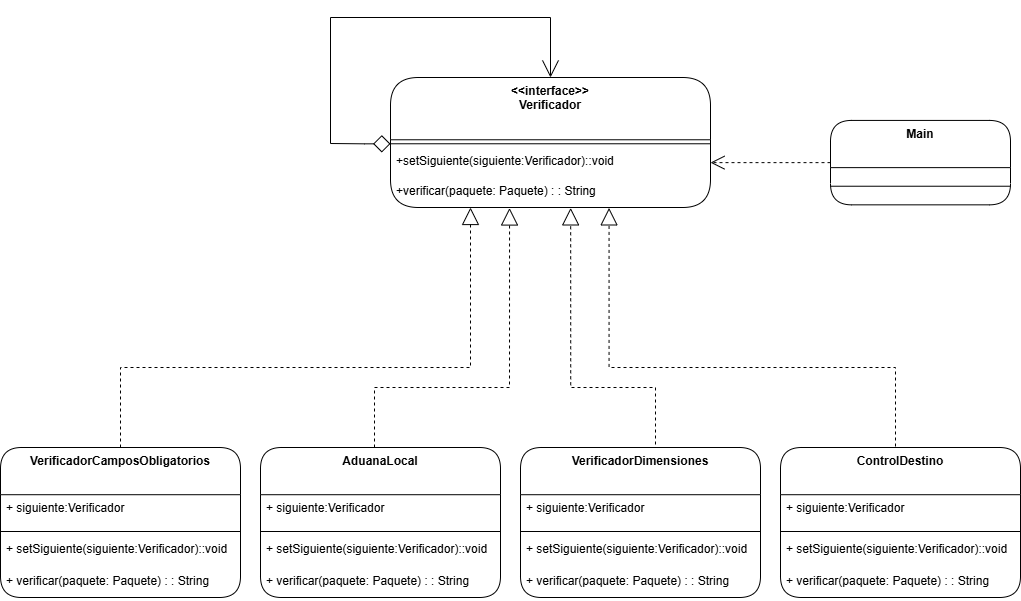

The diagram above was exported from draw.io. Its source (the exported page's mxGraphModel, read from the mxfile embedded in the PNG):
<mxGraphModel dx="2403" dy="2042" grid="1" gridSize="10" guides="1" tooltips="1" connect="1" arrows="1" fold="1" page="1" pageScale="1" pageWidth="827" pageHeight="1169" math="0" shadow="0">
  <root>
    <mxCell id="0" />
    <mxCell id="1" parent="0" />
    <mxCell id="2" value="&lt;&lt;interface&gt;&gt;&#10;Verificador" style="swimlane;fontStyle=1;align=center;verticalAlign=top;childLayout=stackLayout;horizontal=1;startSize=62.26562690734863;horizontalStack=0;resizeParent=1;resizeParentMax=0;resizeLast=0;collapsible=0;marginBottom=0;rounded=1;" vertex="1" parent="1">
      <mxGeometry x="1990" y="8240" width="320" height="129.99562690734865" as="geometry" />
    </mxCell>
    <mxCell id="3" style="line;strokeWidth=1;align=left;verticalAlign=middle;spacingTop=-1;spacingLeft=3;spacingRight=3;rotatable=0;labelPosition=right;points=[];portConstraint=eastwest;" vertex="1" parent="2">
      <mxGeometry y="62.26562690734863" width="320" height="8" as="geometry" />
    </mxCell>
    <mxCell id="4" value="+setSiguiente(siguiente:Verificador)::void" style="text;align=left;verticalAlign=top;spacingLeft=4;spacingRight=4;overflow=hidden;rotatable=0;points=[[0,0.5],[1,0.5]];portConstraint=eastwest;" vertex="1" parent="2">
      <mxGeometry y="70.26562690734863" width="320" height="29.73" as="geometry" />
    </mxCell>
    <mxCell id="5" value="+verificar(paquete: Paquete) : : String" style="text;align=left;verticalAlign=top;spacingLeft=4;spacingRight=4;overflow=hidden;rotatable=0;points=[[0,0.5],[1,0.5]];portConstraint=eastwest;" vertex="1" parent="2">
      <mxGeometry y="99.99562690734864" width="320" height="30" as="geometry" />
    </mxCell>
    <mxCell id="6" value="" style="endArrow=open;html=1;endSize=15;startArrow=diamond;startSize=15;startFill=0;edgeStyle=orthogonalEdgeStyle;align=left;verticalAlign=bottom;rounded=0;entryX=0.5;entryY=0;entryDx=0;entryDy=0;" edge="1" parent="2" source="3" target="2">
      <mxGeometry x="-1" y="3" relative="1" as="geometry">
        <mxPoint x="-26" y="62" as="sourcePoint" />
        <mxPoint x="170" y="-150" as="targetPoint" />
        <Array as="points">
          <mxPoint x="-26" y="66" />
          <mxPoint x="-60" y="66" />
          <mxPoint x="-60" y="-60" />
          <mxPoint x="160" y="-60" />
        </Array>
        <mxPoint as="offset" />
      </mxGeometry>
    </mxCell>
    <mxCell id="7" style="edgeStyle=orthogonalEdgeStyle;rounded=0;orthogonalLoop=1;jettySize=auto;html=1;entryX=0.25;entryY=1;entryDx=0;entryDy=0;exitX=0.5;exitY=0;exitDx=0;exitDy=0;endArrow=block;endFill=0;strokeWidth=1;targetPerimeterSpacing=5;sourcePerimeterSpacing=7;endSize=15;dashed=1;" edge="1" source="8" target="2" parent="1">
      <mxGeometry relative="1" as="geometry">
        <Array as="points">
          <mxPoint x="1720" y="8530" />
          <mxPoint x="2070" y="8530" />
        </Array>
      </mxGeometry>
    </mxCell>
    <mxCell id="8" value="VerificadorCamposObligatorios" style="swimlane;fontStyle=1;align=center;verticalAlign=top;childLayout=stackLayout;horizontal=1;startSize=47.20834045410156;horizontalStack=0;resizeParent=1;resizeParentMax=0;resizeLast=0;collapsible=0;marginBottom=0;rounded=1;" vertex="1" parent="1">
      <mxGeometry x="1600" y="8610" width="240" height="149.99834045410157" as="geometry" />
    </mxCell>
    <mxCell id="9" value="+ siguiente:Verificador" style="text;align=left;verticalAlign=top;spacingLeft=4;spacingRight=4;overflow=hidden;rotatable=0;points=[[0,0.5],[1,0.5]];portConstraint=eastwest;" vertex="1" parent="8">
      <mxGeometry y="47.20834045410156" width="240" height="32.79" as="geometry" />
    </mxCell>
    <mxCell id="10" style="line;strokeWidth=1;align=left;verticalAlign=middle;spacingTop=-1;spacingLeft=3;spacingRight=3;rotatable=0;labelPosition=right;points=[];portConstraint=eastwest;" vertex="1" parent="8">
      <mxGeometry y="79.99834045410157" width="240" height="8" as="geometry" />
    </mxCell>
    <mxCell id="11" value="+ setSiguiente(siguiente:Verificador)::void" style="text;align=left;verticalAlign=top;spacingLeft=4;spacingRight=4;overflow=hidden;rotatable=0;points=[[0,0.5],[1,0.5]];portConstraint=eastwest;" vertex="1" parent="8">
      <mxGeometry y="87.99834045410157" width="240" height="32" as="geometry" />
    </mxCell>
    <mxCell id="12" value="+ verificar(paquete: Paquete) : : String" style="text;align=left;verticalAlign=top;spacingLeft=4;spacingRight=4;overflow=hidden;rotatable=0;points=[[0,0.5],[1,0.5]];portConstraint=eastwest;" vertex="1" parent="8">
      <mxGeometry y="119.99834045410157" width="240" height="30" as="geometry" />
    </mxCell>
    <mxCell id="13" value="AduanaLocal" style="swimlane;fontStyle=1;align=center;verticalAlign=top;childLayout=stackLayout;horizontal=1;startSize=47.20834045410156;horizontalStack=0;resizeParent=1;resizeParentMax=0;resizeLast=0;collapsible=0;marginBottom=0;rounded=1;" vertex="1" parent="1">
      <mxGeometry x="1860" y="8610" width="240" height="149.99834045410157" as="geometry" />
    </mxCell>
    <mxCell id="14" value="+ siguiente:Verificador" style="text;align=left;verticalAlign=top;spacingLeft=4;spacingRight=4;overflow=hidden;rotatable=0;points=[[0,0.5],[1,0.5]];portConstraint=eastwest;" vertex="1" parent="13">
      <mxGeometry y="47.20834045410156" width="240" height="32.79" as="geometry" />
    </mxCell>
    <mxCell id="15" style="line;strokeWidth=1;align=left;verticalAlign=middle;spacingTop=-1;spacingLeft=3;spacingRight=3;rotatable=0;labelPosition=right;points=[];portConstraint=eastwest;" vertex="1" parent="13">
      <mxGeometry y="79.99834045410157" width="240" height="8" as="geometry" />
    </mxCell>
    <mxCell id="16" value="+ setSiguiente(siguiente:Verificador)::void" style="text;align=left;verticalAlign=top;spacingLeft=4;spacingRight=4;overflow=hidden;rotatable=0;points=[[0,0.5],[1,0.5]];portConstraint=eastwest;" vertex="1" parent="13">
      <mxGeometry y="87.99834045410157" width="240" height="32" as="geometry" />
    </mxCell>
    <mxCell id="17" value="+ verificar(paquete: Paquete) : : String" style="text;align=left;verticalAlign=top;spacingLeft=4;spacingRight=4;overflow=hidden;rotatable=0;points=[[0,0.5],[1,0.5]];portConstraint=eastwest;" vertex="1" parent="13">
      <mxGeometry y="119.99834045410157" width="240" height="30" as="geometry" />
    </mxCell>
    <mxCell id="18" value="VerificadorDimensiones" style="swimlane;fontStyle=1;align=center;verticalAlign=top;childLayout=stackLayout;horizontal=1;startSize=47.20834045410156;horizontalStack=0;resizeParent=1;resizeParentMax=0;resizeLast=0;collapsible=0;marginBottom=0;rounded=1;" vertex="1" parent="1">
      <mxGeometry x="2120" y="8610" width="240" height="149.99834045410157" as="geometry" />
    </mxCell>
    <mxCell id="19" value="+ siguiente:Verificador" style="text;align=left;verticalAlign=top;spacingLeft=4;spacingRight=4;overflow=hidden;rotatable=0;points=[[0,0.5],[1,0.5]];portConstraint=eastwest;" vertex="1" parent="18">
      <mxGeometry y="47.20834045410156" width="240" height="32.79" as="geometry" />
    </mxCell>
    <mxCell id="20" style="line;strokeWidth=1;align=left;verticalAlign=middle;spacingTop=-1;spacingLeft=3;spacingRight=3;rotatable=0;labelPosition=right;points=[];portConstraint=eastwest;" vertex="1" parent="18">
      <mxGeometry y="79.99834045410157" width="240" height="8" as="geometry" />
    </mxCell>
    <mxCell id="21" value="+ setSiguiente(siguiente:Verificador)::void" style="text;align=left;verticalAlign=top;spacingLeft=4;spacingRight=4;overflow=hidden;rotatable=0;points=[[0,0.5],[1,0.5]];portConstraint=eastwest;" vertex="1" parent="18">
      <mxGeometry y="87.99834045410157" width="240" height="32" as="geometry" />
    </mxCell>
    <mxCell id="22" value="+ verificar(paquete: Paquete) : : String" style="text;align=left;verticalAlign=top;spacingLeft=4;spacingRight=4;overflow=hidden;rotatable=0;points=[[0,0.5],[1,0.5]];portConstraint=eastwest;" vertex="1" parent="18">
      <mxGeometry y="119.99834045410157" width="240" height="30" as="geometry" />
    </mxCell>
    <mxCell id="23" value="ControlDestino" style="swimlane;fontStyle=1;align=center;verticalAlign=top;childLayout=stackLayout;horizontal=1;startSize=47.20834045410156;horizontalStack=0;resizeParent=1;resizeParentMax=0;resizeLast=0;collapsible=0;marginBottom=0;rounded=1;" vertex="1" parent="1">
      <mxGeometry x="2380" y="8610" width="240" height="149.99834045410157" as="geometry" />
    </mxCell>
    <mxCell id="24" value="+ siguiente:Verificador" style="text;align=left;verticalAlign=top;spacingLeft=4;spacingRight=4;overflow=hidden;rotatable=0;points=[[0,0.5],[1,0.5]];portConstraint=eastwest;" vertex="1" parent="23">
      <mxGeometry y="47.20834045410156" width="240" height="32.79" as="geometry" />
    </mxCell>
    <mxCell id="25" style="line;strokeWidth=1;align=left;verticalAlign=middle;spacingTop=-1;spacingLeft=3;spacingRight=3;rotatable=0;labelPosition=right;points=[];portConstraint=eastwest;" vertex="1" parent="23">
      <mxGeometry y="79.99834045410157" width="240" height="8" as="geometry" />
    </mxCell>
    <mxCell id="26" value="+ setSiguiente(siguiente:Verificador)::void" style="text;align=left;verticalAlign=top;spacingLeft=4;spacingRight=4;overflow=hidden;rotatable=0;points=[[0,0.5],[1,0.5]];portConstraint=eastwest;" vertex="1" parent="23">
      <mxGeometry y="87.99834045410157" width="240" height="32" as="geometry" />
    </mxCell>
    <mxCell id="27" value="+ verificar(paquete: Paquete) : : String" style="text;align=left;verticalAlign=top;spacingLeft=4;spacingRight=4;overflow=hidden;rotatable=0;points=[[0,0.5],[1,0.5]];portConstraint=eastwest;" vertex="1" parent="23">
      <mxGeometry y="119.99834045410157" width="240" height="30" as="geometry" />
    </mxCell>
    <mxCell id="28" value="Main" style="swimlane;fontStyle=1;align=center;verticalAlign=top;childLayout=stackLayout;horizontal=1;startSize=47.20834045410156;horizontalStack=0;resizeParent=1;resizeParentMax=0;resizeLast=0;collapsible=0;marginBottom=0;rounded=1;" vertex="1" parent="1">
      <mxGeometry x="2430" y="8282.92" width="180" height="84.41834045410155" as="geometry" />
    </mxCell>
    <mxCell id="29" style="line;strokeWidth=1;fillColor=none;align=left;verticalAlign=middle;spacingTop=-1;spacingLeft=3;spacingRight=3;rotatable=0;labelPosition=right;points=[];portConstraint=eastwest;strokeColor=inherit;" vertex="1" parent="28">
      <mxGeometry y="47.20834045410156" width="180" height="37.21" as="geometry" />
    </mxCell>
    <mxCell id="30" style="edgeStyle=orthogonalEdgeStyle;rounded=0;orthogonalLoop=1;jettySize=auto;html=1;exitX=0.5;exitY=0;exitDx=0;exitDy=0;entryX=0.683;entryY=1.013;entryDx=0;entryDy=0;entryPerimeter=0;endArrow=block;endFill=0;strokeWidth=1;targetPerimeterSpacing=5;sourcePerimeterSpacing=7;startSize=7;endSize=15;dashed=1;" edge="1" source="23" target="5" parent="1">
      <mxGeometry relative="1" as="geometry">
        <Array as="points">
          <mxPoint x="2495" y="8530" />
          <mxPoint x="2209" y="8530" />
        </Array>
      </mxGeometry>
    </mxCell>
    <mxCell id="31" style="edgeStyle=orthogonalEdgeStyle;rounded=0;orthogonalLoop=1;jettySize=auto;html=1;exitX=0.5;exitY=0;exitDx=0;exitDy=0;entryX=0.563;entryY=1.013;entryDx=0;entryDy=0;entryPerimeter=0;endArrow=block;endFill=0;strokeWidth=1;targetPerimeterSpacing=5;sourcePerimeterSpacing=7;endSize=15;dashed=1;" edge="1" source="18" target="5" parent="1">
      <mxGeometry relative="1" as="geometry">
        <Array as="points">
          <mxPoint x="2255" y="8610" />
          <mxPoint x="2255" y="8550" />
          <mxPoint x="2170" y="8550" />
        </Array>
      </mxGeometry>
    </mxCell>
    <mxCell id="32" style="edgeStyle=orthogonalEdgeStyle;rounded=0;orthogonalLoop=1;jettySize=auto;html=1;exitX=0.5;exitY=0;exitDx=0;exitDy=0;entryX=0.372;entryY=1.016;entryDx=0;entryDy=0;entryPerimeter=0;endArrow=block;endFill=0;strokeWidth=1;targetPerimeterSpacing=5;sourcePerimeterSpacing=7;endSize=15;dashed=1;" edge="1" source="13" target="5" parent="1">
      <mxGeometry relative="1" as="geometry">
        <Array as="points">
          <mxPoint x="1974" y="8550" />
          <mxPoint x="2109" y="8550" />
        </Array>
      </mxGeometry>
    </mxCell>
    <mxCell id="33" value="" style="endArrow=open;html=1;endSize=12;startArrow=none;startSize=14;startFill=0;align=left;verticalAlign=bottom;rounded=0;exitX=0;exitY=0.5;exitDx=0;exitDy=0;entryX=1;entryY=0.5;entryDx=0;entryDy=0;endFill=0;dashed=1;" edge="1" source="28" target="4" parent="1">
      <mxGeometry x="-1" y="3" relative="1" as="geometry">
        <mxPoint x="2400.0299999999997" y="8286.970000000001" as="sourcePoint" />
        <mxPoint x="2230.0299999999997" y="8213.970000000001" as="targetPoint" />
        <mxPoint as="offset" />
      </mxGeometry>
    </mxCell>
  </root>
</mxGraphModel>